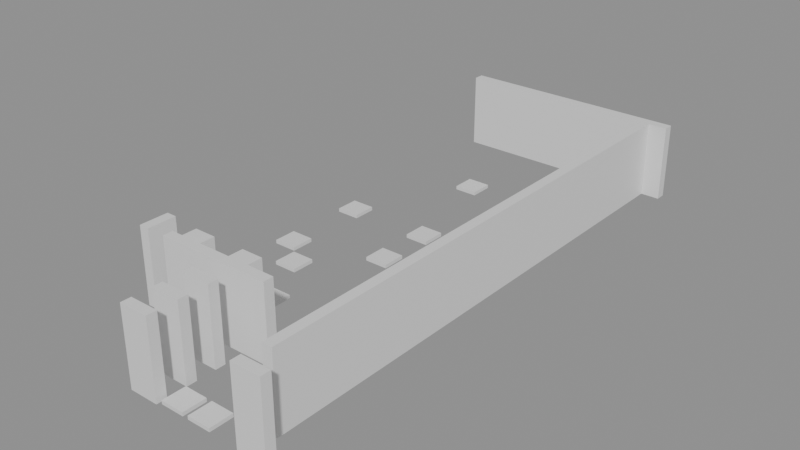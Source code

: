 # Source: building_lego.blend  (saved by Blender 5.0.119; exported with 4.5.12 LTS)
import bpy
from mathutils import Matrix  # noqa: F401  (used for matrix-valued properties, if any)

bpy.ops.wm.read_factory_settings(use_empty=True)
scene = bpy.context.scene
scene.name = 'Scene'

# ---- collections
col_01_paredes_externas = bpy.data.collections.new('01_Paredes_Externas'); scene.collection.children.link(col_01_paredes_externas)
col_02_paredes_internas = bpy.data.collections.new('02_Paredes_Internas'); scene.collection.children.link(col_02_paredes_internas)
col_04_moveis_decoracoes = bpy.data.collections.new('04_Moveis_Decoracoes'); scene.collection.children.link(col_04_moveis_decoracoes)

# ---- materials (node trees are filled in below, after node groups)
mat_mat_parede_externa = bpy.data.materials.new('Mat_Parede_Externa')
mat_mat_parede_interna = bpy.data.materials.new('Mat_Parede_Interna')
mat_mat_moveis = bpy.data.materials.new('Mat_Moveis')

# ---- material node trees
mat_mat_parede_externa.use_nodes = True; mat_mat_parede_externa.node_tree.nodes.clear()
_N = mat_mat_parede_externa.node_tree.nodes; _L = mat_mat_parede_externa.node_tree.links
n0 = _N.new('ShaderNodeBsdfPrincipled'); n0.name = 'BSDF - Pré-fundamentado'; n0.location = (-200, 100)
n1 = _N.new('ShaderNodeOutputMaterial'); n1.name = 'Saída de material'; n1.location = (200, 100)
_L.new(n0.outputs[0], n1.inputs[0])
n1.is_active_output = True
mat_mat_parede_interna.use_nodes = True; mat_mat_parede_interna.node_tree.nodes.clear()
_N = mat_mat_parede_interna.node_tree.nodes; _L = mat_mat_parede_interna.node_tree.links
n0 = _N.new('ShaderNodeBsdfPrincipled'); n0.name = 'BSDF - Pré-fundamentado'; n0.location = (-200, 100)
n1 = _N.new('ShaderNodeOutputMaterial'); n1.name = 'Saída de material'; n1.location = (200, 100)
_L.new(n0.outputs[0], n1.inputs[0])
n1.is_active_output = True
mat_mat_moveis.use_nodes = True; mat_mat_moveis.node_tree.nodes.clear()
_N = mat_mat_moveis.node_tree.nodes; _L = mat_mat_moveis.node_tree.links
n0 = _N.new('ShaderNodeBsdfPrincipled'); n0.name = 'BSDF - Pré-fundamentado'; n0.location = (-200, 100)
n1 = _N.new('ShaderNodeOutputMaterial'); n1.name = 'Saída de material'; n1.location = (200, 100)
_L.new(n0.outputs[0], n1.inputs[0])
n1.is_active_output = True

# ---- meshes
me_bloco_dungeon_wall_4467_3896_z0 = bpy.data.meshes.new('Bloco_dungeon_wall_4467_3896_z0')
me_bloco_dungeon_wall_4467_3896_z0.from_pydata([(-0.5, -0.175, -1.32), (0.5, -0.175, -1.32), (0.5, 0.175, -1.32), (-0.5, 0.175, -1.32), (-0.5, -0.175, 1.32), (0.5, -0.175, 1.32), (0.5, 0.175, 1.32), (-0.5, 0.175, 1.32)], [], [(0, 1, 2, 3), (4, 7, 6, 5), (0, 4, 5, 1), (2, 6, 7, 3), (0, 3, 7, 4), (1, 5, 6, 2)])
me_bloco_dungeon_wall_4467_3896_z0.materials.append(mat_mat_parede_externa)
me_bloco_dungeon_wall_4467_3896_z0.update()
me_bloco_dungeon_wall_4471_3896_z0 = bpy.data.meshes.new('Bloco_dungeon_wall_4471_3896_z0')
me_bloco_dungeon_wall_4471_3896_z0.from_pydata([(-0.5, -0.175, -1.32), (0.5, -0.175, -1.32), (0.5, 0.175, -1.32), (-0.5, 0.175, -1.32), (-0.5, -0.175, 1.32), (0.5, -0.175, 1.32), (0.5, 0.175, 1.32), (-0.5, 0.175, 1.32)], [], [(0, 1, 2, 3), (4, 7, 6, 5), (0, 4, 5, 1), (2, 6, 7, 3), (0, 3, 7, 4), (1, 5, 6, 2)])
me_bloco_dungeon_wall_4471_3896_z0.materials.append(mat_mat_parede_externa)
me_bloco_dungeon_wall_4471_3896_z0.update()
me_bloco_dungeon_wall_4464_3915_z0 = bpy.data.meshes.new('Bloco_dungeon_wall_4464_3915_z0')
me_bloco_dungeon_wall_4464_3915_z0.from_pydata([(-0.5, -0.175, -1.32), (0.5, -0.175, -1.32), (0.5, 0.175, -1.32), (-0.5, 0.175, -1.32), (-0.5, -0.175, 1.32), (0.5, -0.175, 1.32), (0.5, 0.175, 1.32), (-0.5, 0.175, 1.32)], [], [(0, 1, 2, 3), (4, 7, 6, 5), (0, 4, 5, 1), (2, 6, 7, 3), (0, 3, 7, 4), (1, 5, 6, 2)])
me_bloco_dungeon_wall_4464_3915_z0.materials.append(mat_mat_parede_externa)
me_bloco_dungeon_wall_4464_3915_z0.update()
me_bloco_dungeon_wall_4465_3915_z0 = bpy.data.meshes.new('Bloco_dungeon_wall_4465_3915_z0')
me_bloco_dungeon_wall_4465_3915_z0.from_pydata([(-0.5, -0.175, -1.32), (0.5, -0.175, -1.32), (0.5, 0.175, -1.32), (-0.5, 0.175, -1.32), (-0.5, -0.175, 1.32), (0.5, -0.175, 1.32), (0.5, 0.175, 1.32), (-0.5, 0.175, 1.32)], [], [(0, 1, 2, 3), (4, 7, 6, 5), (0, 4, 5, 1), (2, 6, 7, 3), (0, 3, 7, 4), (1, 5, 6, 2)])
me_bloco_dungeon_wall_4465_3915_z0.materials.append(mat_mat_parede_externa)
me_bloco_dungeon_wall_4465_3915_z0.update()
me_bloco_dungeon_wall_4466_3915_z0 = bpy.data.meshes.new('Bloco_dungeon_wall_4466_3915_z0')
me_bloco_dungeon_wall_4466_3915_z0.from_pydata([(-0.5, -0.175, -1.32), (0.5, -0.175, -1.32), (0.5, 0.175, -1.32), (-0.5, 0.175, -1.32), (-0.5, -0.175, 1.32), (0.5, -0.175, 1.32), (0.5, 0.175, 1.32), (-0.5, 0.175, 1.32)], [], [(0, 1, 2, 3), (4, 7, 6, 5), (0, 4, 5, 1), (2, 6, 7, 3), (0, 3, 7, 4), (1, 5, 6, 2)])
me_bloco_dungeon_wall_4466_3915_z0.materials.append(mat_mat_parede_externa)
me_bloco_dungeon_wall_4466_3915_z0.update()
me_bloco_dungeon_wall_4467_3915_z0 = bpy.data.meshes.new('Bloco_dungeon_wall_4467_3915_z0')
me_bloco_dungeon_wall_4467_3915_z0.from_pydata([(-0.5, -0.175, -1.32), (0.5, -0.175, -1.32), (0.5, 0.175, -1.32), (-0.5, 0.175, -1.32), (-0.5, -0.175, 1.32), (0.5, -0.175, 1.32), (0.5, 0.175, 1.32), (-0.5, 0.175, 1.32)], [], [(0, 1, 2, 3), (4, 7, 6, 5), (0, 4, 5, 1), (2, 6, 7, 3), (0, 3, 7, 4), (1, 5, 6, 2)])
me_bloco_dungeon_wall_4467_3915_z0.materials.append(mat_mat_parede_externa)
me_bloco_dungeon_wall_4467_3915_z0.update()
me_bloco_dungeon_wall_4468_3915_z0 = bpy.data.meshes.new('Bloco_dungeon_wall_4468_3915_z0')
me_bloco_dungeon_wall_4468_3915_z0.from_pydata([(-0.5, -0.175, -1.32), (0.5, -0.175, -1.32), (0.5, 0.175, -1.32), (-0.5, 0.175, -1.32), (-0.5, -0.175, 1.32), (0.5, -0.175, 1.32), (0.5, 0.175, 1.32), (-0.5, 0.175, 1.32)], [], [(0, 1, 2, 3), (4, 7, 6, 5), (0, 4, 5, 1), (2, 6, 7, 3), (0, 3, 7, 4), (1, 5, 6, 2)])
me_bloco_dungeon_wall_4468_3915_z0.materials.append(mat_mat_parede_externa)
me_bloco_dungeon_wall_4468_3915_z0.update()
me_bloco_dungeon_wall_4469_3915_z0 = bpy.data.meshes.new('Bloco_dungeon_wall_4469_3915_z0')
me_bloco_dungeon_wall_4469_3915_z0.from_pydata([(-0.5, -0.175, -1.32), (0.5, -0.175, -1.32), (0.5, 0.175, -1.32), (-0.5, 0.175, -1.32), (-0.5, -0.175, 1.32), (0.5, -0.175, 1.32), (0.5, 0.175, 1.32), (-0.5, 0.175, 1.32)], [], [(0, 1, 2, 3), (4, 7, 6, 5), (0, 4, 5, 1), (2, 6, 7, 3), (0, 3, 7, 4), (1, 5, 6, 2)])
me_bloco_dungeon_wall_4469_3915_z0.materials.append(mat_mat_parede_externa)
me_bloco_dungeon_wall_4469_3915_z0.update()
me_bloco_dungeon_wall_4470_3915_z0 = bpy.data.meshes.new('Bloco_dungeon_wall_4470_3915_z0')
me_bloco_dungeon_wall_4470_3915_z0.from_pydata([(-0.5, -0.175, -1.32), (0.5, -0.175, -1.32), (0.5, 0.175, -1.32), (-0.5, 0.175, -1.32), (-0.5, -0.175, 1.32), (0.5, -0.175, 1.32), (0.5, 0.175, 1.32), (-0.5, 0.175, 1.32)], [], [(0, 1, 2, 3), (4, 7, 6, 5), (0, 4, 5, 1), (2, 6, 7, 3), (0, 3, 7, 4), (1, 5, 6, 2)])
me_bloco_dungeon_wall_4470_3915_z0.materials.append(mat_mat_parede_externa)
me_bloco_dungeon_wall_4470_3915_z0.update()
me_bloco_dungeon_wall_4471_3915_z0 = bpy.data.meshes.new('Bloco_dungeon_wall_4471_3915_z0')
me_bloco_dungeon_wall_4471_3915_z0.from_pydata([(-0.5, -0.175, -1.32), (0.5, -0.175, -1.32), (0.5, 0.175, -1.32), (-0.5, 0.175, -1.32), (-0.5, -0.175, 1.32), (0.5, -0.175, 1.32), (0.5, 0.175, 1.32), (-0.5, 0.175, 1.32)], [], [(0, 1, 2, 3), (4, 7, 6, 5), (0, 4, 5, 1), (2, 6, 7, 3), (0, 3, 7, 4), (1, 5, 6, 2)])
me_bloco_dungeon_wall_4471_3915_z0.materials.append(mat_mat_parede_externa)
me_bloco_dungeon_wall_4471_3915_z0.update()
me_bloco_dungeon_wall_4464_3899_z0 = bpy.data.meshes.new('Bloco_dungeon_wall_4464_3899_z0')
me_bloco_dungeon_wall_4464_3899_z0.from_pydata([(-0.175, -0.5, -1.32), (0.175, -0.5, -1.32), (0.175, 0.5, -1.32), (-0.175, 0.5, -1.32), (-0.175, -0.5, 1.32), (0.175, -0.5, 1.32), (0.175, 0.5, 1.32), (-0.175, 0.5, 1.32)], [], [(0, 1, 2, 3), (4, 7, 6, 5), (0, 4, 5, 1), (2, 6, 7, 3), (0, 3, 7, 4), (1, 5, 6, 2)])
me_bloco_dungeon_wall_4464_3899_z0.materials.append(mat_mat_parede_externa)
me_bloco_dungeon_wall_4464_3899_z0.update()
me_bloco_dungeon_wall_4471_3897_z0 = bpy.data.meshes.new('Bloco_dungeon_wall_4471_3897_z0')
me_bloco_dungeon_wall_4471_3897_z0.from_pydata([(-0.175, -0.5, -1.32), (0.175, -0.5, -1.32), (0.175, 0.5, -1.32), (-0.175, 0.5, -1.32), (-0.175, -0.5, 1.32), (0.175, -0.5, 1.32), (0.175, 0.5, 1.32), (-0.175, 0.5, 1.32)], [], [(0, 1, 2, 3), (4, 7, 6, 5), (0, 4, 5, 1), (2, 6, 7, 3), (0, 3, 7, 4), (1, 5, 6, 2)])
me_bloco_dungeon_wall_4471_3897_z0.materials.append(mat_mat_parede_externa)
me_bloco_dungeon_wall_4471_3897_z0.update()
me_bloco_dungeon_wall_4471_3898_z0 = bpy.data.meshes.new('Bloco_dungeon_wall_4471_3898_z0')
me_bloco_dungeon_wall_4471_3898_z0.from_pydata([(-0.175, -0.5, -1.32), (0.175, -0.5, -1.32), (0.175, 0.5, -1.32), (-0.175, 0.5, -1.32), (-0.175, -0.5, 1.32), (0.175, -0.5, 1.32), (0.175, 0.5, 1.32), (-0.175, 0.5, 1.32)], [], [(0, 1, 2, 3), (4, 7, 6, 5), (0, 4, 5, 1), (2, 6, 7, 3), (0, 3, 7, 4), (1, 5, 6, 2)])
me_bloco_dungeon_wall_4471_3898_z0.materials.append(mat_mat_parede_externa)
me_bloco_dungeon_wall_4471_3898_z0.update()
me_bloco_dungeon_wall_4471_3899_z0 = bpy.data.meshes.new('Bloco_dungeon_wall_4471_3899_z0')
me_bloco_dungeon_wall_4471_3899_z0.from_pydata([(-0.175, -0.5, -1.32), (0.175, -0.5, -1.32), (0.175, 0.5, -1.32), (-0.175, 0.5, -1.32), (-0.175, -0.5, 1.32), (0.175, -0.5, 1.32), (0.175, 0.5, 1.32), (-0.175, 0.5, 1.32)], [], [(0, 1, 2, 3), (4, 7, 6, 5), (0, 4, 5, 1), (2, 6, 7, 3), (0, 3, 7, 4), (1, 5, 6, 2)])
me_bloco_dungeon_wall_4471_3899_z0.materials.append(mat_mat_parede_externa)
me_bloco_dungeon_wall_4471_3899_z0.update()
me_bloco_dungeon_wall_4471_3900_z0 = bpy.data.meshes.new('Bloco_dungeon_wall_4471_3900_z0')
me_bloco_dungeon_wall_4471_3900_z0.from_pydata([(-0.175, -0.5, -1.32), (0.175, -0.5, -1.32), (0.175, 0.5, -1.32), (-0.175, 0.5, -1.32), (-0.175, -0.5, 1.32), (0.175, -0.5, 1.32), (0.175, 0.5, 1.32), (-0.175, 0.5, 1.32)], [], [(0, 1, 2, 3), (4, 7, 6, 5), (0, 4, 5, 1), (2, 6, 7, 3), (0, 3, 7, 4), (1, 5, 6, 2)])
me_bloco_dungeon_wall_4471_3900_z0.materials.append(mat_mat_parede_externa)
me_bloco_dungeon_wall_4471_3900_z0.update()
me_bloco_dungeon_wall_4471_3901_z0 = bpy.data.meshes.new('Bloco_dungeon_wall_4471_3901_z0')
me_bloco_dungeon_wall_4471_3901_z0.from_pydata([(-0.175, -0.5, -1.32), (0.175, -0.5, -1.32), (0.175, 0.5, -1.32), (-0.175, 0.5, -1.32), (-0.175, -0.5, 1.32), (0.175, -0.5, 1.32), (0.175, 0.5, 1.32), (-0.175, 0.5, 1.32)], [], [(0, 1, 2, 3), (4, 7, 6, 5), (0, 4, 5, 1), (2, 6, 7, 3), (0, 3, 7, 4), (1, 5, 6, 2)])
me_bloco_dungeon_wall_4471_3901_z0.materials.append(mat_mat_parede_externa)
me_bloco_dungeon_wall_4471_3901_z0.update()
me_bloco_dungeon_wall_4471_3902_z0 = bpy.data.meshes.new('Bloco_dungeon_wall_4471_3902_z0')
me_bloco_dungeon_wall_4471_3902_z0.from_pydata([(-0.175, -0.5, -1.32), (0.175, -0.5, -1.32), (0.175, 0.5, -1.32), (-0.175, 0.5, -1.32), (-0.175, -0.5, 1.32), (0.175, -0.5, 1.32), (0.175, 0.5, 1.32), (-0.175, 0.5, 1.32)], [], [(0, 1, 2, 3), (4, 7, 6, 5), (0, 4, 5, 1), (2, 6, 7, 3), (0, 3, 7, 4), (1, 5, 6, 2)])
me_bloco_dungeon_wall_4471_3902_z0.materials.append(mat_mat_parede_externa)
me_bloco_dungeon_wall_4471_3902_z0.update()
me_bloco_dungeon_wall_4471_3903_z0 = bpy.data.meshes.new('Bloco_dungeon_wall_4471_3903_z0')
me_bloco_dungeon_wall_4471_3903_z0.from_pydata([(-0.175, -0.5, -1.32), (0.175, -0.5, -1.32), (0.175, 0.5, -1.32), (-0.175, 0.5, -1.32), (-0.175, -0.5, 1.32), (0.175, -0.5, 1.32), (0.175, 0.5, 1.32), (-0.175, 0.5, 1.32)], [], [(0, 1, 2, 3), (4, 7, 6, 5), (0, 4, 5, 1), (2, 6, 7, 3), (0, 3, 7, 4), (1, 5, 6, 2)])
me_bloco_dungeon_wall_4471_3903_z0.materials.append(mat_mat_parede_externa)
me_bloco_dungeon_wall_4471_3903_z0.update()
me_bloco_dungeon_wall_4471_3904_z0 = bpy.data.meshes.new('Bloco_dungeon_wall_4471_3904_z0')
me_bloco_dungeon_wall_4471_3904_z0.from_pydata([(-0.175, -0.5, -1.32), (0.175, -0.5, -1.32), (0.175, 0.5, -1.32), (-0.175, 0.5, -1.32), (-0.175, -0.5, 1.32), (0.175, -0.5, 1.32), (0.175, 0.5, 1.32), (-0.175, 0.5, 1.32)], [], [(0, 1, 2, 3), (4, 7, 6, 5), (0, 4, 5, 1), (2, 6, 7, 3), (0, 3, 7, 4), (1, 5, 6, 2)])
me_bloco_dungeon_wall_4471_3904_z0.materials.append(mat_mat_parede_externa)
me_bloco_dungeon_wall_4471_3904_z0.update()
me_bloco_dungeon_wall_4471_3905_z0 = bpy.data.meshes.new('Bloco_dungeon_wall_4471_3905_z0')
me_bloco_dungeon_wall_4471_3905_z0.from_pydata([(-0.175, -0.5, -1.32), (0.175, -0.5, -1.32), (0.175, 0.5, -1.32), (-0.175, 0.5, -1.32), (-0.175, -0.5, 1.32), (0.175, -0.5, 1.32), (0.175, 0.5, 1.32), (-0.175, 0.5, 1.32)], [], [(0, 1, 2, 3), (4, 7, 6, 5), (0, 4, 5, 1), (2, 6, 7, 3), (0, 3, 7, 4), (1, 5, 6, 2)])
me_bloco_dungeon_wall_4471_3905_z0.materials.append(mat_mat_parede_externa)
me_bloco_dungeon_wall_4471_3905_z0.update()
me_bloco_dungeon_wall_4471_3906_z0 = bpy.data.meshes.new('Bloco_dungeon_wall_4471_3906_z0')
me_bloco_dungeon_wall_4471_3906_z0.from_pydata([(-0.175, -0.5, -1.32), (0.175, -0.5, -1.32), (0.175, 0.5, -1.32), (-0.175, 0.5, -1.32), (-0.175, -0.5, 1.32), (0.175, -0.5, 1.32), (0.175, 0.5, 1.32), (-0.175, 0.5, 1.32)], [], [(0, 1, 2, 3), (4, 7, 6, 5), (0, 4, 5, 1), (2, 6, 7, 3), (0, 3, 7, 4), (1, 5, 6, 2)])
me_bloco_dungeon_wall_4471_3906_z0.materials.append(mat_mat_parede_externa)
me_bloco_dungeon_wall_4471_3906_z0.update()
me_bloco_dungeon_wall_4471_3907_z0 = bpy.data.meshes.new('Bloco_dungeon_wall_4471_3907_z0')
me_bloco_dungeon_wall_4471_3907_z0.from_pydata([(-0.175, -0.5, -1.32), (0.175, -0.5, -1.32), (0.175, 0.5, -1.32), (-0.175, 0.5, -1.32), (-0.175, -0.5, 1.32), (0.175, -0.5, 1.32), (0.175, 0.5, 1.32), (-0.175, 0.5, 1.32)], [], [(0, 1, 2, 3), (4, 7, 6, 5), (0, 4, 5, 1), (2, 6, 7, 3), (0, 3, 7, 4), (1, 5, 6, 2)])
me_bloco_dungeon_wall_4471_3907_z0.materials.append(mat_mat_parede_externa)
me_bloco_dungeon_wall_4471_3907_z0.update()
me_bloco_dungeon_wall_4471_3908_z0 = bpy.data.meshes.new('Bloco_dungeon_wall_4471_3908_z0')
me_bloco_dungeon_wall_4471_3908_z0.from_pydata([(-0.175, -0.5, -1.32), (0.175, -0.5, -1.32), (0.175, 0.5, -1.32), (-0.175, 0.5, -1.32), (-0.175, -0.5, 1.32), (0.175, -0.5, 1.32), (0.175, 0.5, 1.32), (-0.175, 0.5, 1.32)], [], [(0, 1, 2, 3), (4, 7, 6, 5), (0, 4, 5, 1), (2, 6, 7, 3), (0, 3, 7, 4), (1, 5, 6, 2)])
me_bloco_dungeon_wall_4471_3908_z0.materials.append(mat_mat_parede_externa)
me_bloco_dungeon_wall_4471_3908_z0.update()
me_bloco_dungeon_wall_4471_3909_z0 = bpy.data.meshes.new('Bloco_dungeon_wall_4471_3909_z0')
me_bloco_dungeon_wall_4471_3909_z0.from_pydata([(-0.175, -0.5, -1.32), (0.175, -0.5, -1.32), (0.175, 0.5, -1.32), (-0.175, 0.5, -1.32), (-0.175, -0.5, 1.32), (0.175, -0.5, 1.32), (0.175, 0.5, 1.32), (-0.175, 0.5, 1.32)], [], [(0, 1, 2, 3), (4, 7, 6, 5), (0, 4, 5, 1), (2, 6, 7, 3), (0, 3, 7, 4), (1, 5, 6, 2)])
me_bloco_dungeon_wall_4471_3909_z0.materials.append(mat_mat_parede_externa)
me_bloco_dungeon_wall_4471_3909_z0.update()
me_bloco_dungeon_wall_4471_3910_z0 = bpy.data.meshes.new('Bloco_dungeon_wall_4471_3910_z0')
me_bloco_dungeon_wall_4471_3910_z0.from_pydata([(-0.175, -0.5, -1.32), (0.175, -0.5, -1.32), (0.175, 0.5, -1.32), (-0.175, 0.5, -1.32), (-0.175, -0.5, 1.32), (0.175, -0.5, 1.32), (0.175, 0.5, 1.32), (-0.175, 0.5, 1.32)], [], [(0, 1, 2, 3), (4, 7, 6, 5), (0, 4, 5, 1), (2, 6, 7, 3), (0, 3, 7, 4), (1, 5, 6, 2)])
me_bloco_dungeon_wall_4471_3910_z0.materials.append(mat_mat_parede_externa)
me_bloco_dungeon_wall_4471_3910_z0.update()
me_bloco_dungeon_wall_4471_3911_z0 = bpy.data.meshes.new('Bloco_dungeon_wall_4471_3911_z0')
me_bloco_dungeon_wall_4471_3911_z0.from_pydata([(-0.175, -0.5, -1.32), (0.175, -0.5, -1.32), (0.175, 0.5, -1.32), (-0.175, 0.5, -1.32), (-0.175, -0.5, 1.32), (0.175, -0.5, 1.32), (0.175, 0.5, 1.32), (-0.175, 0.5, 1.32)], [], [(0, 1, 2, 3), (4, 7, 6, 5), (0, 4, 5, 1), (2, 6, 7, 3), (0, 3, 7, 4), (1, 5, 6, 2)])
me_bloco_dungeon_wall_4471_3911_z0.materials.append(mat_mat_parede_externa)
me_bloco_dungeon_wall_4471_3911_z0.update()
me_bloco_dungeon_wall_4471_3912_z0 = bpy.data.meshes.new('Bloco_dungeon_wall_4471_3912_z0')
me_bloco_dungeon_wall_4471_3912_z0.from_pydata([(-0.175, -0.5, -1.32), (0.175, -0.5, -1.32), (0.175, 0.5, -1.32), (-0.175, 0.5, -1.32), (-0.175, -0.5, 1.32), (0.175, -0.5, 1.32), (0.175, 0.5, 1.32), (-0.175, 0.5, 1.32)], [], [(0, 1, 2, 3), (4, 7, 6, 5), (0, 4, 5, 1), (2, 6, 7, 3), (0, 3, 7, 4), (1, 5, 6, 2)])
me_bloco_dungeon_wall_4471_3912_z0.materials.append(mat_mat_parede_externa)
me_bloco_dungeon_wall_4471_3912_z0.update()
me_bloco_dungeon_wall_4471_3913_z0 = bpy.data.meshes.new('Bloco_dungeon_wall_4471_3913_z0')
me_bloco_dungeon_wall_4471_3913_z0.from_pydata([(-0.175, -0.5, -1.32), (0.175, -0.5, -1.32), (0.175, 0.5, -1.32), (-0.175, 0.5, -1.32), (-0.175, -0.5, 1.32), (0.175, -0.5, 1.32), (0.175, 0.5, 1.32), (-0.175, 0.5, 1.32)], [], [(0, 1, 2, 3), (4, 7, 6, 5), (0, 4, 5, 1), (2, 6, 7, 3), (0, 3, 7, 4), (1, 5, 6, 2)])
me_bloco_dungeon_wall_4471_3913_z0.materials.append(mat_mat_parede_externa)
me_bloco_dungeon_wall_4471_3913_z0.update()
me_bloco_dungeon_wall_4471_3914_z0 = bpy.data.meshes.new('Bloco_dungeon_wall_4471_3914_z0')
me_bloco_dungeon_wall_4471_3914_z0.from_pydata([(-0.175, -0.5, -1.32), (0.175, -0.5, -1.32), (0.175, 0.5, -1.32), (-0.175, 0.5, -1.32), (-0.175, -0.5, 1.32), (0.175, -0.5, 1.32), (0.175, 0.5, 1.32), (-0.175, 0.5, 1.32)], [], [(0, 1, 2, 3), (4, 7, 6, 5), (0, 4, 5, 1), (2, 6, 7, 3), (0, 3, 7, 4), (1, 5, 6, 2)])
me_bloco_dungeon_wall_4471_3914_z0.materials.append(mat_mat_parede_externa)
me_bloco_dungeon_wall_4471_3914_z0.update()
me_bloco_dungeon_wall_4467_3897_z0 = bpy.data.meshes.new('Bloco_dungeon_wall_4467_3897_z0')
me_bloco_dungeon_wall_4467_3897_z0.from_pydata([(-0.5, -0.175, -1.32), (0.5, -0.175, -1.32), (0.5, 0.175, -1.32), (-0.5, 0.175, -1.32), (-0.5, -0.175, 1.32), (0.5, -0.175, 1.32), (0.5, 0.175, 1.32), (-0.5, 0.175, 1.32)], [], [(0, 1, 2, 3), (4, 7, 6, 5), (0, 4, 5, 1), (2, 6, 7, 3), (0, 3, 7, 4), (1, 5, 6, 2)])
me_bloco_dungeon_wall_4467_3897_z0.materials.append(mat_mat_parede_interna)
me_bloco_dungeon_wall_4467_3897_z0.update()
me_bloco_dungeon_wall_4467_3898_z0 = bpy.data.meshes.new('Bloco_dungeon_wall_4467_3898_z0')
me_bloco_dungeon_wall_4467_3898_z0.from_pydata([(-0.5, -0.175, -1.32), (0.5, -0.175, -1.32), (0.5, 0.175, -1.32), (-0.5, 0.175, -1.32), (-0.5, -0.175, 1.32), (0.5, -0.175, 1.32), (0.5, 0.175, 1.32), (-0.5, 0.175, 1.32)], [], [(0, 1, 2, 3), (4, 7, 6, 5), (0, 4, 5, 1), (2, 6, 7, 3), (0, 3, 7, 4), (1, 5, 6, 2)])
me_bloco_dungeon_wall_4467_3898_z0.materials.append(mat_mat_parede_interna)
me_bloco_dungeon_wall_4467_3898_z0.update()
me_bloco_dungeon_wall_4465_3899_z0 = bpy.data.meshes.new('Bloco_dungeon_wall_4465_3899_z0')
me_bloco_dungeon_wall_4465_3899_z0.from_pydata([(-0.5, -0.175, -1.32), (0.5, -0.175, -1.32), (0.5, 0.175, -1.32), (-0.5, 0.175, -1.32), (-0.5, -0.175, 1.32), (0.5, -0.175, 1.32), (0.5, 0.175, 1.32), (-0.5, 0.175, 1.32)], [], [(0, 1, 2, 3), (4, 7, 6, 5), (0, 4, 5, 1), (2, 6, 7, 3), (0, 3, 7, 4), (1, 5, 6, 2)])
me_bloco_dungeon_wall_4465_3899_z0.materials.append(mat_mat_parede_interna)
me_bloco_dungeon_wall_4465_3899_z0.update()
me_bloco_dungeon_wall_4466_3899_z0 = bpy.data.meshes.new('Bloco_dungeon_wall_4466_3899_z0')
me_bloco_dungeon_wall_4466_3899_z0.from_pydata([(-0.5, -0.175, -1.32), (0.5, -0.175, -1.32), (0.5, 0.175, -1.32), (-0.5, 0.175, -1.32), (-0.5, -0.175, 1.32), (0.5, -0.175, 1.32), (0.5, 0.175, 1.32), (-0.5, 0.175, 1.32)], [], [(0, 1, 2, 3), (4, 7, 6, 5), (0, 4, 5, 1), (2, 6, 7, 3), (0, 3, 7, 4), (1, 5, 6, 2)])
me_bloco_dungeon_wall_4466_3899_z0.materials.append(mat_mat_parede_interna)
me_bloco_dungeon_wall_4466_3899_z0.update()
me_bloco_dungeon_wall_4467_3899_z0 = bpy.data.meshes.new('Bloco_dungeon_wall_4467_3899_z0')
me_bloco_dungeon_wall_4467_3899_z0.from_pydata([(-0.5, -0.175, -1.32), (0.5, -0.175, -1.32), (0.5, 0.175, -1.32), (-0.5, 0.175, -1.32), (-0.5, -0.175, 1.32), (0.5, -0.175, 1.32), (0.5, 0.175, 1.32), (-0.5, 0.175, 1.32)], [], [(0, 1, 2, 3), (4, 7, 6, 5), (0, 4, 5, 1), (2, 6, 7, 3), (0, 3, 7, 4), (1, 5, 6, 2)])
me_bloco_dungeon_wall_4467_3899_z0.materials.append(mat_mat_parede_interna)
me_bloco_dungeon_wall_4467_3899_z0.update()
me_bloco_dungeon_wall_4468_3899_z0 = bpy.data.meshes.new('Bloco_dungeon_wall_4468_3899_z0')
me_bloco_dungeon_wall_4468_3899_z0.from_pydata([(-0.5, -0.175, -1.32), (0.5, -0.175, -1.32), (0.5, 0.175, -1.32), (-0.5, 0.175, -1.32), (-0.5, -0.175, 1.32), (0.5, -0.175, 1.32), (0.5, 0.175, 1.32), (-0.5, 0.175, 1.32)], [], [(0, 1, 2, 3), (4, 7, 6, 5), (0, 4, 5, 1), (2, 6, 7, 3), (0, 3, 7, 4), (1, 5, 6, 2)])
me_bloco_dungeon_wall_4468_3899_z0.materials.append(mat_mat_parede_interna)
me_bloco_dungeon_wall_4468_3899_z0.update()
me_movel_portrait_4468_3896_z0 = bpy.data.meshes.new('Movel_portrait_4468_3896_z0')
me_movel_portrait_4468_3896_z0.from_pydata([(-0.4, -0.4, -0.06), (0.4, -0.4, -0.06), (0.4, 0.4, -0.06), (-0.4, 0.4, -0.06), (-0.4, -0.4, 0.06), (0.4, -0.4, 0.06), (0.4, 0.4, 0.06), (-0.4, 0.4, 0.06)], [], [(0, 1, 2, 3), (4, 7, 6, 5), (0, 4, 5, 1), (2, 6, 7, 3), (0, 3, 7, 4), (1, 5, 6, 2)])
me_movel_portrait_4468_3896_z0.materials.append(mat_mat_moveis)
me_movel_portrait_4468_3896_z0.update()
me_movel_bones_4469_3896_z0 = bpy.data.meshes.new('Movel_bones_4469_3896_z0')
me_movel_bones_4469_3896_z0.from_pydata([(-0.4, -0.4, -0.06), (0.4, -0.4, -0.06), (0.4, 0.4, -0.06), (-0.4, 0.4, -0.06), (-0.4, -0.4, 0.06), (0.4, -0.4, 0.06), (0.4, 0.4, 0.06), (-0.4, 0.4, 0.06)], [], [(0, 1, 2, 3), (4, 7, 6, 5), (0, 4, 5, 1), (2, 6, 7, 3), (0, 3, 7, 4), (1, 5, 6, 2)])
me_movel_bones_4469_3896_z0.materials.append(mat_mat_moveis)
me_movel_bones_4469_3896_z0.update()
me_movel_statue_4464_3900_z0 = bpy.data.meshes.new('Movel_statue_4464_3900_z0')
me_movel_statue_4464_3900_z0.from_pydata([(-0.4, -0.4, -0.9), (0.4, -0.4, -0.9), (0.4, 0.4, -0.9), (-0.4, 0.4, -0.9), (-0.4, -0.4, 0.9), (0.4, -0.4, 0.9), (0.4, 0.4, 0.9), (-0.4, 0.4, 0.9)], [], [(0, 1, 2, 3), (4, 7, 6, 5), (0, 4, 5, 1), (2, 6, 7, 3), (0, 3, 7, 4), (1, 5, 6, 2)])
me_movel_statue_4464_3900_z0.materials.append(mat_mat_moveis)
me_movel_statue_4464_3900_z0.update()
me_movel_spiderweb_4465_3900_z0 = bpy.data.meshes.new('Movel_spiderweb_4465_3900_z0')
me_movel_spiderweb_4465_3900_z0.from_pydata([(-0.4, -0.4, -0.06), (0.4, -0.4, -0.06), (0.4, 0.4, -0.06), (-0.4, 0.4, -0.06), (-0.4, -0.4, 0.06), (0.4, -0.4, 0.06), (0.4, 0.4, 0.06), (-0.4, 0.4, 0.06)], [], [(0, 1, 2, 3), (4, 7, 6, 5), (0, 4, 5, 1), (2, 6, 7, 3), (0, 3, 7, 4), (1, 5, 6, 2)])
me_movel_spiderweb_4465_3900_z0.materials.append(mat_mat_moveis)
me_movel_spiderweb_4465_3900_z0.update()
me_movel_candelabra_4466_3900_z0 = bpy.data.meshes.new('Movel_candelabra_4466_3900_z0')
me_movel_candelabra_4466_3900_z0.from_pydata([(-0.4, -0.4, -0.9), (0.4, -0.4, -0.9), (0.4, 0.4, -0.9), (-0.4, 0.4, -0.9), (-0.4, -0.4, 0.9), (0.4, -0.4, 0.9), (0.4, 0.4, 0.9), (-0.4, 0.4, 0.9)], [], [(0, 1, 2, 3), (4, 7, 6, 5), (0, 4, 5, 1), (2, 6, 7, 3), (0, 3, 7, 4), (1, 5, 6, 2)])
me_movel_candelabra_4466_3900_z0.materials.append(mat_mat_moveis)
me_movel_candelabra_4466_3900_z0.update()
me_movel_bone_shards_4466_3901_z0 = bpy.data.meshes.new('Movel_bone_shards_4466_3901_z0')
me_movel_bone_shards_4466_3901_z0.from_pydata([(-0.4, -0.4, -0.06), (0.4, -0.4, -0.06), (0.4, 0.4, -0.06), (-0.4, 0.4, -0.06), (-0.4, -0.4, 0.06), (0.4, -0.4, 0.06), (0.4, 0.4, 0.06), (-0.4, 0.4, 0.06)], [], [(0, 1, 2, 3), (4, 7, 6, 5), (0, 4, 5, 1), (2, 6, 7, 3), (0, 3, 7, 4), (1, 5, 6, 2)])
me_movel_bone_shards_4466_3901_z0.materials.append(mat_mat_moveis)
me_movel_bone_shards_4466_3901_z0.update()
me_movel_bones_4465_3903_z0 = bpy.data.meshes.new('Movel_bones_4465_3903_z0')
me_movel_bones_4465_3903_z0.from_pydata([(-0.4, -0.4, -0.06), (0.4, -0.4, -0.06), (0.4, 0.4, -0.06), (-0.4, 0.4, -0.06), (-0.4, -0.4, 0.06), (0.4, -0.4, 0.06), (0.4, 0.4, 0.06), (-0.4, 0.4, 0.06)], [], [(0, 1, 2, 3), (4, 7, 6, 5), (0, 4, 5, 1), (2, 6, 7, 3), (0, 3, 7, 4), (1, 5, 6, 2)])
me_movel_bones_4465_3903_z0.materials.append(mat_mat_moveis)
me_movel_bones_4465_3903_z0.update()
me_movel_debris_4464_3904_z0 = bpy.data.meshes.new('Movel_debris_4464_3904_z0')
me_movel_debris_4464_3904_z0.from_pydata([(-0.4, -0.4, -0.06), (0.4, -0.4, -0.06), (0.4, 0.4, -0.06), (-0.4, 0.4, -0.06), (-0.4, -0.4, 0.06), (0.4, -0.4, 0.06), (0.4, 0.4, 0.06), (-0.4, 0.4, 0.06)], [], [(0, 1, 2, 3), (4, 7, 6, 5), (0, 4, 5, 1), (2, 6, 7, 3), (0, 3, 7, 4), (1, 5, 6, 2)])
me_movel_debris_4464_3904_z0.materials.append(mat_mat_moveis)
me_movel_debris_4464_3904_z0.update()
me_movel_skull_4467_3905_z0 = bpy.data.meshes.new('Movel_skull_4467_3905_z0')
me_movel_skull_4467_3905_z0.from_pydata([(-0.4, -0.4, -0.06), (0.4, -0.4, -0.06), (0.4, 0.4, -0.06), (-0.4, 0.4, -0.06), (-0.4, -0.4, 0.06), (0.4, -0.4, 0.06), (0.4, 0.4, 0.06), (-0.4, 0.4, 0.06)], [], [(0, 1, 2, 3), (4, 7, 6, 5), (0, 4, 5, 1), (2, 6, 7, 3), (0, 3, 7, 4), (1, 5, 6, 2)])
me_movel_skull_4467_3905_z0.materials.append(mat_mat_moveis)
me_movel_skull_4467_3905_z0.update()
me_movel_bones_4464_3907_z0 = bpy.data.meshes.new('Movel_bones_4464_3907_z0')
me_movel_bones_4464_3907_z0.from_pydata([(-0.4, -0.4, -0.06), (0.4, -0.4, -0.06), (0.4, 0.4, -0.06), (-0.4, 0.4, -0.06), (-0.4, -0.4, 0.06), (0.4, -0.4, 0.06), (0.4, 0.4, 0.06), (-0.4, 0.4, 0.06)], [], [(0, 1, 2, 3), (4, 7, 6, 5), (0, 4, 5, 1), (2, 6, 7, 3), (0, 3, 7, 4), (1, 5, 6, 2)])
me_movel_bones_4464_3907_z0.materials.append(mat_mat_moveis)
me_movel_bones_4464_3907_z0.update()
me_movel_spine_4467_3907_z0 = bpy.data.meshes.new('Movel_spine_4467_3907_z0')
me_movel_spine_4467_3907_z0.from_pydata([(-0.4, -0.4, -0.06), (0.4, -0.4, -0.06), (0.4, 0.4, -0.06), (-0.4, 0.4, -0.06), (-0.4, -0.4, 0.06), (0.4, -0.4, 0.06), (0.4, 0.4, 0.06), (-0.4, 0.4, 0.06)], [], [(0, 1, 2, 3), (4, 7, 6, 5), (0, 4, 5, 1), (2, 6, 7, 3), (0, 3, 7, 4), (1, 5, 6, 2)])
me_movel_spine_4467_3907_z0.materials.append(mat_mat_moveis)
me_movel_spine_4467_3907_z0.update()
me_movel_bones_4466_3911_z0 = bpy.data.meshes.new('Movel_bones_4466_3911_z0')
me_movel_bones_4466_3911_z0.from_pydata([(-0.4, -0.4, -0.06), (0.4, -0.4, -0.06), (0.4, 0.4, -0.06), (-0.4, 0.4, -0.06), (-0.4, -0.4, 0.06), (0.4, -0.4, 0.06), (0.4, 0.4, 0.06), (-0.4, 0.4, 0.06)], [], [(0, 1, 2, 3), (4, 7, 6, 5), (0, 4, 5, 1), (2, 6, 7, 3), (0, 3, 7, 4), (1, 5, 6, 2)])
me_movel_bones_4466_3911_z0.materials.append(mat_mat_moveis)
me_movel_bones_4466_3911_z0.update()

# ---- objects
ob_parede_externa_norte_y3896_x4467_4467 = bpy.data.objects.new('Parede_Externa_Norte_Y3896_X4467_4467', None)
ob_bloco_dungeon_wall_4467_3896_z0 = bpy.data.objects.new('Bloco_dungeon_wall_4467_3896_z0', me_bloco_dungeon_wall_4467_3896_z0)
ob_parede_externa_norte_y3896_x4471_4471 = bpy.data.objects.new('Parede_Externa_Norte_Y3896_X4471_4471', None)
ob_bloco_dungeon_wall_4471_3896_z0 = bpy.data.objects.new('Bloco_dungeon_wall_4471_3896_z0', me_bloco_dungeon_wall_4471_3896_z0)
ob_parede_externa_sul_y3915_x4464_4471 = bpy.data.objects.new('Parede_Externa_Sul_Y3915_X4464_4471', None)
ob_bloco_dungeon_wall_4464_3915_z0 = bpy.data.objects.new('Bloco_dungeon_wall_4464_3915_z0', me_bloco_dungeon_wall_4464_3915_z0)
ob_bloco_dungeon_wall_4465_3915_z0 = bpy.data.objects.new('Bloco_dungeon_wall_4465_3915_z0', me_bloco_dungeon_wall_4465_3915_z0)
ob_bloco_dungeon_wall_4466_3915_z0 = bpy.data.objects.new('Bloco_dungeon_wall_4466_3915_z0', me_bloco_dungeon_wall_4466_3915_z0)
ob_bloco_dungeon_wall_4467_3915_z0 = bpy.data.objects.new('Bloco_dungeon_wall_4467_3915_z0', me_bloco_dungeon_wall_4467_3915_z0)
ob_bloco_dungeon_wall_4468_3915_z0 = bpy.data.objects.new('Bloco_dungeon_wall_4468_3915_z0', me_bloco_dungeon_wall_4468_3915_z0)
ob_bloco_dungeon_wall_4469_3915_z0 = bpy.data.objects.new('Bloco_dungeon_wall_4469_3915_z0', me_bloco_dungeon_wall_4469_3915_z0)
ob_bloco_dungeon_wall_4470_3915_z0 = bpy.data.objects.new('Bloco_dungeon_wall_4470_3915_z0', me_bloco_dungeon_wall_4470_3915_z0)
ob_bloco_dungeon_wall_4471_3915_z0 = bpy.data.objects.new('Bloco_dungeon_wall_4471_3915_z0', me_bloco_dungeon_wall_4471_3915_z0)
ob_parede_externa_oeste_x4464_y3899_3899 = bpy.data.objects.new('Parede_Externa_Oeste_X4464_Y3899_3899', None)
ob_bloco_dungeon_wall_4464_3899_z0 = bpy.data.objects.new('Bloco_dungeon_wall_4464_3899_z0', me_bloco_dungeon_wall_4464_3899_z0)
ob_parede_externa_leste_x4471_y3897_3914 = bpy.data.objects.new('Parede_Externa_Leste_X4471_Y3897_3914', None)
ob_bloco_dungeon_wall_4471_3897_z0 = bpy.data.objects.new('Bloco_dungeon_wall_4471_3897_z0', me_bloco_dungeon_wall_4471_3897_z0)
ob_bloco_dungeon_wall_4471_3898_z0 = bpy.data.objects.new('Bloco_dungeon_wall_4471_3898_z0', me_bloco_dungeon_wall_4471_3898_z0)
ob_bloco_dungeon_wall_4471_3899_z0 = bpy.data.objects.new('Bloco_dungeon_wall_4471_3899_z0', me_bloco_dungeon_wall_4471_3899_z0)
ob_bloco_dungeon_wall_4471_3900_z0 = bpy.data.objects.new('Bloco_dungeon_wall_4471_3900_z0', me_bloco_dungeon_wall_4471_3900_z0)
ob_bloco_dungeon_wall_4471_3901_z0 = bpy.data.objects.new('Bloco_dungeon_wall_4471_3901_z0', me_bloco_dungeon_wall_4471_3901_z0)
ob_bloco_dungeon_wall_4471_3902_z0 = bpy.data.objects.new('Bloco_dungeon_wall_4471_3902_z0', me_bloco_dungeon_wall_4471_3902_z0)
ob_bloco_dungeon_wall_4471_3903_z0 = bpy.data.objects.new('Bloco_dungeon_wall_4471_3903_z0', me_bloco_dungeon_wall_4471_3903_z0)
ob_bloco_dungeon_wall_4471_3904_z0 = bpy.data.objects.new('Bloco_dungeon_wall_4471_3904_z0', me_bloco_dungeon_wall_4471_3904_z0)
ob_bloco_dungeon_wall_4471_3905_z0 = bpy.data.objects.new('Bloco_dungeon_wall_4471_3905_z0', me_bloco_dungeon_wall_4471_3905_z0)
ob_bloco_dungeon_wall_4471_3906_z0 = bpy.data.objects.new('Bloco_dungeon_wall_4471_3906_z0', me_bloco_dungeon_wall_4471_3906_z0)
ob_bloco_dungeon_wall_4471_3907_z0 = bpy.data.objects.new('Bloco_dungeon_wall_4471_3907_z0', me_bloco_dungeon_wall_4471_3907_z0)
ob_bloco_dungeon_wall_4471_3908_z0 = bpy.data.objects.new('Bloco_dungeon_wall_4471_3908_z0', me_bloco_dungeon_wall_4471_3908_z0)
ob_bloco_dungeon_wall_4471_3909_z0 = bpy.data.objects.new('Bloco_dungeon_wall_4471_3909_z0', me_bloco_dungeon_wall_4471_3909_z0)
ob_bloco_dungeon_wall_4471_3910_z0 = bpy.data.objects.new('Bloco_dungeon_wall_4471_3910_z0', me_bloco_dungeon_wall_4471_3910_z0)
ob_bloco_dungeon_wall_4471_3911_z0 = bpy.data.objects.new('Bloco_dungeon_wall_4471_3911_z0', me_bloco_dungeon_wall_4471_3911_z0)
ob_bloco_dungeon_wall_4471_3912_z0 = bpy.data.objects.new('Bloco_dungeon_wall_4471_3912_z0', me_bloco_dungeon_wall_4471_3912_z0)
ob_bloco_dungeon_wall_4471_3913_z0 = bpy.data.objects.new('Bloco_dungeon_wall_4471_3913_z0', me_bloco_dungeon_wall_4471_3913_z0)
ob_bloco_dungeon_wall_4471_3914_z0 = bpy.data.objects.new('Bloco_dungeon_wall_4471_3914_z0', me_bloco_dungeon_wall_4471_3914_z0)
ob_parede_interna_ew_03_y3897_x4467_4467 = bpy.data.objects.new('Parede_Interna_EW_03_Y3897_X4467_4467', None)
ob_bloco_dungeon_wall_4467_3897_z0 = bpy.data.objects.new('Bloco_dungeon_wall_4467_3897_z0', me_bloco_dungeon_wall_4467_3897_z0)
ob_parede_interna_ew_04_y3898_x4467_4467 = bpy.data.objects.new('Parede_Interna_EW_04_Y3898_X4467_4467', None)
ob_bloco_dungeon_wall_4467_3898_z0 = bpy.data.objects.new('Bloco_dungeon_wall_4467_3898_z0', me_bloco_dungeon_wall_4467_3898_z0)
ob_parede_interna_ew_05_y3899_x4465_4468 = bpy.data.objects.new('Parede_Interna_EW_05_Y3899_X4465_4468', None)
ob_bloco_dungeon_wall_4465_3899_z0 = bpy.data.objects.new('Bloco_dungeon_wall_4465_3899_z0', me_bloco_dungeon_wall_4465_3899_z0)
ob_bloco_dungeon_wall_4466_3899_z0 = bpy.data.objects.new('Bloco_dungeon_wall_4466_3899_z0', me_bloco_dungeon_wall_4466_3899_z0)
ob_bloco_dungeon_wall_4467_3899_z0 = bpy.data.objects.new('Bloco_dungeon_wall_4467_3899_z0', me_bloco_dungeon_wall_4467_3899_z0)
ob_bloco_dungeon_wall_4468_3899_z0 = bpy.data.objects.new('Bloco_dungeon_wall_4468_3899_z0', me_bloco_dungeon_wall_4468_3899_z0)
ob_moveis_decoracoes = bpy.data.objects.new('Moveis_Decoracoes', None)
ob_movel_portrait_4468_3896_z0 = bpy.data.objects.new('Movel_portrait_4468_3896_z0', me_movel_portrait_4468_3896_z0)
ob_movel_bones_4469_3896_z0 = bpy.data.objects.new('Movel_bones_4469_3896_z0', me_movel_bones_4469_3896_z0)
ob_movel_statue_4464_3900_z0 = bpy.data.objects.new('Movel_statue_4464_3900_z0', me_movel_statue_4464_3900_z0)
ob_movel_spiderweb_4465_3900_z0 = bpy.data.objects.new('Movel_spiderweb_4465_3900_z0', me_movel_spiderweb_4465_3900_z0)
ob_movel_candelabra_4466_3900_z0 = bpy.data.objects.new('Movel_candelabra_4466_3900_z0', me_movel_candelabra_4466_3900_z0)
ob_movel_bone_shards_4466_3901_z0 = bpy.data.objects.new('Movel_bone_shards_4466_3901_z0', me_movel_bone_shards_4466_3901_z0)
ob_movel_bones_4465_3903_z0 = bpy.data.objects.new('Movel_bones_4465_3903_z0', me_movel_bones_4465_3903_z0)
ob_movel_debris_4464_3904_z0 = bpy.data.objects.new('Movel_debris_4464_3904_z0', me_movel_debris_4464_3904_z0)
ob_movel_skull_4467_3905_z0 = bpy.data.objects.new('Movel_skull_4467_3905_z0', me_movel_skull_4467_3905_z0)
ob_movel_bones_4464_3907_z0 = bpy.data.objects.new('Movel_bones_4464_3907_z0', me_movel_bones_4464_3907_z0)
ob_movel_spine_4467_3907_z0 = bpy.data.objects.new('Movel_spine_4467_3907_z0', me_movel_spine_4467_3907_z0)
ob_movel_bones_4466_3911_z0 = bpy.data.objects.new('Movel_bones_4466_3911_z0', me_movel_bones_4466_3911_z0)

# ---- transforms, parenting, visibility, modifiers, constraints
ob_parede_externa_norte_y3896_x4467_4467.location = (-0.5, -9.5, 0.0)
ob_parede_externa_norte_y3896_x4467_4467.empty_display_type = 'CUBE'
ob_bloco_dungeon_wall_4467_3896_z0.parent = ob_parede_externa_norte_y3896_x4467_4467
ob_bloco_dungeon_wall_4467_3896_z0.matrix_parent_inverse = Matrix(((1.0, -0.0, 0.0, 0.5), (-0.0, 1.0, -0.0, 9.5), (0.0, -0.0, 1.0, -0.0), (-0.0, 0.0, -0.0, 1.0)))
ob_bloco_dungeon_wall_4467_3896_z0.location = (-0.5, -9.825, 1.32)
ob_parede_externa_norte_y3896_x4471_4471.location = (3.5, -9.5, 0.0)
ob_parede_externa_norte_y3896_x4471_4471.empty_display_type = 'CUBE'
ob_bloco_dungeon_wall_4471_3896_z0.parent = ob_parede_externa_norte_y3896_x4471_4471
ob_bloco_dungeon_wall_4471_3896_z0.matrix_parent_inverse = Matrix(((1.0, -0.0, 0.0, -3.5), (-0.0, 1.0, -0.0, 9.5), (0.0, -0.0, 1.0, -0.0), (-0.0, 0.0, -0.0, 1.0)))
ob_bloco_dungeon_wall_4471_3896_z0.location = (3.5, -9.825, 1.32)
ob_parede_externa_sul_y3915_x4464_4471.location = (0.0, 9.5, 0.0)
ob_parede_externa_sul_y3915_x4464_4471.empty_display_type = 'CUBE'
ob_bloco_dungeon_wall_4464_3915_z0.parent = ob_parede_externa_sul_y3915_x4464_4471
ob_bloco_dungeon_wall_4464_3915_z0.matrix_parent_inverse = Matrix(((1.0, -0.0, 0.0, -0.0), (-0.0, 1.0, -0.0, -9.5), (0.0, -0.0, 1.0, -0.0), (-0.0, 0.0, -0.0, 1.0)))
ob_bloco_dungeon_wall_4464_3915_z0.location = (-3.5, 9.175, 1.32)
ob_bloco_dungeon_wall_4465_3915_z0.parent = ob_parede_externa_sul_y3915_x4464_4471
ob_bloco_dungeon_wall_4465_3915_z0.matrix_parent_inverse = Matrix(((1.0, -0.0, 0.0, -0.0), (-0.0, 1.0, -0.0, -9.5), (0.0, -0.0, 1.0, -0.0), (-0.0, 0.0, -0.0, 1.0)))
ob_bloco_dungeon_wall_4465_3915_z0.location = (-2.5, 9.175, 1.32)
ob_bloco_dungeon_wall_4466_3915_z0.parent = ob_parede_externa_sul_y3915_x4464_4471
ob_bloco_dungeon_wall_4466_3915_z0.matrix_parent_inverse = Matrix(((1.0, -0.0, 0.0, -0.0), (-0.0, 1.0, -0.0, -9.5), (0.0, -0.0, 1.0, -0.0), (-0.0, 0.0, -0.0, 1.0)))
ob_bloco_dungeon_wall_4466_3915_z0.location = (-1.5, 9.175, 1.32)
ob_bloco_dungeon_wall_4467_3915_z0.parent = ob_parede_externa_sul_y3915_x4464_4471
ob_bloco_dungeon_wall_4467_3915_z0.matrix_parent_inverse = Matrix(((1.0, -0.0, 0.0, -0.0), (-0.0, 1.0, -0.0, -9.5), (0.0, -0.0, 1.0, -0.0), (-0.0, 0.0, -0.0, 1.0)))
ob_bloco_dungeon_wall_4467_3915_z0.location = (-0.5, 9.175, 1.32)
ob_bloco_dungeon_wall_4468_3915_z0.parent = ob_parede_externa_sul_y3915_x4464_4471
ob_bloco_dungeon_wall_4468_3915_z0.matrix_parent_inverse = Matrix(((1.0, -0.0, 0.0, -0.0), (-0.0, 1.0, -0.0, -9.5), (0.0, -0.0, 1.0, -0.0), (-0.0, 0.0, -0.0, 1.0)))
ob_bloco_dungeon_wall_4468_3915_z0.location = (0.5, 9.175, 1.32)
ob_bloco_dungeon_wall_4469_3915_z0.parent = ob_parede_externa_sul_y3915_x4464_4471
ob_bloco_dungeon_wall_4469_3915_z0.matrix_parent_inverse = Matrix(((1.0, -0.0, 0.0, -0.0), (-0.0, 1.0, -0.0, -9.5), (0.0, -0.0, 1.0, -0.0), (-0.0, 0.0, -0.0, 1.0)))
ob_bloco_dungeon_wall_4469_3915_z0.location = (1.5, 9.175, 1.32)
ob_bloco_dungeon_wall_4470_3915_z0.parent = ob_parede_externa_sul_y3915_x4464_4471
ob_bloco_dungeon_wall_4470_3915_z0.matrix_parent_inverse = Matrix(((1.0, -0.0, 0.0, -0.0), (-0.0, 1.0, -0.0, -9.5), (0.0, -0.0, 1.0, -0.0), (-0.0, 0.0, -0.0, 1.0)))
ob_bloco_dungeon_wall_4470_3915_z0.location = (2.5, 9.175, 1.32)
ob_bloco_dungeon_wall_4471_3915_z0.parent = ob_parede_externa_sul_y3915_x4464_4471
ob_bloco_dungeon_wall_4471_3915_z0.matrix_parent_inverse = Matrix(((1.0, -0.0, 0.0, -0.0), (-0.0, 1.0, -0.0, -9.5), (0.0, -0.0, 1.0, -0.0), (-0.0, 0.0, -0.0, 1.0)))
ob_bloco_dungeon_wall_4471_3915_z0.location = (3.5, 9.175, 1.32)
ob_parede_externa_oeste_x4464_y3899_3899.location = (-3.5, -6.5, 0.0)
ob_parede_externa_oeste_x4464_y3899_3899.empty_display_type = 'CUBE'
ob_bloco_dungeon_wall_4464_3899_z0.parent = ob_parede_externa_oeste_x4464_y3899_3899
ob_bloco_dungeon_wall_4464_3899_z0.matrix_parent_inverse = Matrix(((1.0, -0.0, 0.0, 3.5), (-0.0, 1.0, -0.0, 6.5), (0.0, -0.0, 1.0, -0.0), (-0.0, 0.0, -0.0, 1.0)))
ob_bloco_dungeon_wall_4464_3899_z0.location = (-3.825, -6.5, 1.32)
ob_parede_externa_leste_x4471_y3897_3914.location = (3.5, 0.0, 0.0)
ob_parede_externa_leste_x4471_y3897_3914.empty_display_type = 'CUBE'
ob_bloco_dungeon_wall_4471_3897_z0.parent = ob_parede_externa_leste_x4471_y3897_3914
ob_bloco_dungeon_wall_4471_3897_z0.matrix_parent_inverse = Matrix(((1.0, -0.0, 0.0, -3.5), (-0.0, 1.0, -0.0, 0.0), (0.0, -0.0, 1.0, -0.0), (-0.0, 0.0, -0.0, 1.0)))
ob_bloco_dungeon_wall_4471_3897_z0.location = (3.175, -8.5, 1.32)
ob_bloco_dungeon_wall_4471_3898_z0.parent = ob_parede_externa_leste_x4471_y3897_3914
ob_bloco_dungeon_wall_4471_3898_z0.matrix_parent_inverse = Matrix(((1.0, -0.0, 0.0, -3.5), (-0.0, 1.0, -0.0, 0.0), (0.0, -0.0, 1.0, -0.0), (-0.0, 0.0, -0.0, 1.0)))
ob_bloco_dungeon_wall_4471_3898_z0.location = (3.175, -7.5, 1.32)
ob_bloco_dungeon_wall_4471_3899_z0.parent = ob_parede_externa_leste_x4471_y3897_3914
ob_bloco_dungeon_wall_4471_3899_z0.matrix_parent_inverse = Matrix(((1.0, -0.0, 0.0, -3.5), (-0.0, 1.0, -0.0, 0.0), (0.0, -0.0, 1.0, -0.0), (-0.0, 0.0, -0.0, 1.0)))
ob_bloco_dungeon_wall_4471_3899_z0.location = (3.175, -6.5, 1.32)
ob_bloco_dungeon_wall_4471_3900_z0.parent = ob_parede_externa_leste_x4471_y3897_3914
ob_bloco_dungeon_wall_4471_3900_z0.matrix_parent_inverse = Matrix(((1.0, -0.0, 0.0, -3.5), (-0.0, 1.0, -0.0, 0.0), (0.0, -0.0, 1.0, -0.0), (-0.0, 0.0, -0.0, 1.0)))
ob_bloco_dungeon_wall_4471_3900_z0.location = (3.175, -5.5, 1.32)
ob_bloco_dungeon_wall_4471_3901_z0.parent = ob_parede_externa_leste_x4471_y3897_3914
ob_bloco_dungeon_wall_4471_3901_z0.matrix_parent_inverse = Matrix(((1.0, -0.0, 0.0, -3.5), (-0.0, 1.0, -0.0, 0.0), (0.0, -0.0, 1.0, -0.0), (-0.0, 0.0, -0.0, 1.0)))
ob_bloco_dungeon_wall_4471_3901_z0.location = (3.175, -4.5, 1.32)
ob_bloco_dungeon_wall_4471_3902_z0.parent = ob_parede_externa_leste_x4471_y3897_3914
ob_bloco_dungeon_wall_4471_3902_z0.matrix_parent_inverse = Matrix(((1.0, -0.0, 0.0, -3.5), (-0.0, 1.0, -0.0, 0.0), (0.0, -0.0, 1.0, -0.0), (-0.0, 0.0, -0.0, 1.0)))
ob_bloco_dungeon_wall_4471_3902_z0.location = (3.175, -3.5, 1.32)
ob_bloco_dungeon_wall_4471_3903_z0.parent = ob_parede_externa_leste_x4471_y3897_3914
ob_bloco_dungeon_wall_4471_3903_z0.matrix_parent_inverse = Matrix(((1.0, -0.0, 0.0, -3.5), (-0.0, 1.0, -0.0, 0.0), (0.0, -0.0, 1.0, -0.0), (-0.0, 0.0, -0.0, 1.0)))
ob_bloco_dungeon_wall_4471_3903_z0.location = (3.175, -2.5, 1.32)
ob_bloco_dungeon_wall_4471_3904_z0.parent = ob_parede_externa_leste_x4471_y3897_3914
ob_bloco_dungeon_wall_4471_3904_z0.matrix_parent_inverse = Matrix(((1.0, -0.0, 0.0, -3.5), (-0.0, 1.0, -0.0, 0.0), (0.0, -0.0, 1.0, -0.0), (-0.0, 0.0, -0.0, 1.0)))
ob_bloco_dungeon_wall_4471_3904_z0.location = (3.175, -1.5, 1.32)
ob_bloco_dungeon_wall_4471_3905_z0.parent = ob_parede_externa_leste_x4471_y3897_3914
ob_bloco_dungeon_wall_4471_3905_z0.matrix_parent_inverse = Matrix(((1.0, -0.0, 0.0, -3.5), (-0.0, 1.0, -0.0, 0.0), (0.0, -0.0, 1.0, -0.0), (-0.0, 0.0, -0.0, 1.0)))
ob_bloco_dungeon_wall_4471_3905_z0.location = (3.175, -0.5, 1.32)
ob_bloco_dungeon_wall_4471_3906_z0.parent = ob_parede_externa_leste_x4471_y3897_3914
ob_bloco_dungeon_wall_4471_3906_z0.matrix_parent_inverse = Matrix(((1.0, -0.0, 0.0, -3.5), (-0.0, 1.0, -0.0, 0.0), (0.0, -0.0, 1.0, -0.0), (-0.0, 0.0, -0.0, 1.0)))
ob_bloco_dungeon_wall_4471_3906_z0.location = (3.175, 0.5, 1.32)
ob_bloco_dungeon_wall_4471_3907_z0.parent = ob_parede_externa_leste_x4471_y3897_3914
ob_bloco_dungeon_wall_4471_3907_z0.matrix_parent_inverse = Matrix(((1.0, -0.0, 0.0, -3.5), (-0.0, 1.0, -0.0, 0.0), (0.0, -0.0, 1.0, -0.0), (-0.0, 0.0, -0.0, 1.0)))
ob_bloco_dungeon_wall_4471_3907_z0.location = (3.175, 1.5, 1.32)
ob_bloco_dungeon_wall_4471_3908_z0.parent = ob_parede_externa_leste_x4471_y3897_3914
ob_bloco_dungeon_wall_4471_3908_z0.matrix_parent_inverse = Matrix(((1.0, -0.0, 0.0, -3.5), (-0.0, 1.0, -0.0, 0.0), (0.0, -0.0, 1.0, -0.0), (-0.0, 0.0, -0.0, 1.0)))
ob_bloco_dungeon_wall_4471_3908_z0.location = (3.175, 2.5, 1.32)
ob_bloco_dungeon_wall_4471_3909_z0.parent = ob_parede_externa_leste_x4471_y3897_3914
ob_bloco_dungeon_wall_4471_3909_z0.matrix_parent_inverse = Matrix(((1.0, -0.0, 0.0, -3.5), (-0.0, 1.0, -0.0, 0.0), (0.0, -0.0, 1.0, -0.0), (-0.0, 0.0, -0.0, 1.0)))
ob_bloco_dungeon_wall_4471_3909_z0.location = (3.175, 3.5, 1.32)
ob_bloco_dungeon_wall_4471_3910_z0.parent = ob_parede_externa_leste_x4471_y3897_3914
ob_bloco_dungeon_wall_4471_3910_z0.matrix_parent_inverse = Matrix(((1.0, -0.0, 0.0, -3.5), (-0.0, 1.0, -0.0, 0.0), (0.0, -0.0, 1.0, -0.0), (-0.0, 0.0, -0.0, 1.0)))
ob_bloco_dungeon_wall_4471_3910_z0.location = (3.175, 4.5, 1.32)
ob_bloco_dungeon_wall_4471_3911_z0.parent = ob_parede_externa_leste_x4471_y3897_3914
ob_bloco_dungeon_wall_4471_3911_z0.matrix_parent_inverse = Matrix(((1.0, -0.0, 0.0, -3.5), (-0.0, 1.0, -0.0, 0.0), (0.0, -0.0, 1.0, -0.0), (-0.0, 0.0, -0.0, 1.0)))
ob_bloco_dungeon_wall_4471_3911_z0.location = (3.175, 5.5, 1.32)
ob_bloco_dungeon_wall_4471_3912_z0.parent = ob_parede_externa_leste_x4471_y3897_3914
ob_bloco_dungeon_wall_4471_3912_z0.matrix_parent_inverse = Matrix(((1.0, -0.0, 0.0, -3.5), (-0.0, 1.0, -0.0, 0.0), (0.0, -0.0, 1.0, -0.0), (-0.0, 0.0, -0.0, 1.0)))
ob_bloco_dungeon_wall_4471_3912_z0.location = (3.175, 6.5, 1.32)
ob_bloco_dungeon_wall_4471_3913_z0.parent = ob_parede_externa_leste_x4471_y3897_3914
ob_bloco_dungeon_wall_4471_3913_z0.matrix_parent_inverse = Matrix(((1.0, -0.0, 0.0, -3.5), (-0.0, 1.0, -0.0, 0.0), (0.0, -0.0, 1.0, -0.0), (-0.0, 0.0, -0.0, 1.0)))
ob_bloco_dungeon_wall_4471_3913_z0.location = (3.175, 7.5, 1.32)
ob_bloco_dungeon_wall_4471_3914_z0.parent = ob_parede_externa_leste_x4471_y3897_3914
ob_bloco_dungeon_wall_4471_3914_z0.matrix_parent_inverse = Matrix(((1.0, -0.0, 0.0, -3.5), (-0.0, 1.0, -0.0, 0.0), (0.0, -0.0, 1.0, -0.0), (-0.0, 0.0, -0.0, 1.0)))
ob_bloco_dungeon_wall_4471_3914_z0.location = (3.175, 8.5, 1.32)
ob_parede_interna_ew_03_y3897_x4467_4467.location = (-0.5, -8.5, 0.0)
ob_parede_interna_ew_03_y3897_x4467_4467.empty_display_type = 'CUBE'
ob_bloco_dungeon_wall_4467_3897_z0.parent = ob_parede_interna_ew_03_y3897_x4467_4467
ob_bloco_dungeon_wall_4467_3897_z0.matrix_parent_inverse = Matrix(((1.0, -0.0, 0.0, 0.5), (-0.0, 1.0, -0.0, 8.5), (0.0, -0.0, 1.0, -0.0), (-0.0, 0.0, -0.0, 1.0)))
ob_bloco_dungeon_wall_4467_3897_z0.location = (-0.5, -8.825, 1.32)
ob_parede_interna_ew_04_y3898_x4467_4467.location = (-0.5, -7.5, 0.0)
ob_parede_interna_ew_04_y3898_x4467_4467.empty_display_type = 'CUBE'
ob_bloco_dungeon_wall_4467_3898_z0.parent = ob_parede_interna_ew_04_y3898_x4467_4467
ob_bloco_dungeon_wall_4467_3898_z0.matrix_parent_inverse = Matrix(((1.0, -0.0, 0.0, 0.5), (-0.0, 1.0, -0.0, 7.5), (0.0, -0.0, 1.0, -0.0), (-0.0, 0.0, -0.0, 1.0)))
ob_bloco_dungeon_wall_4467_3898_z0.location = (-0.5, -7.825, 1.32)
ob_parede_interna_ew_05_y3899_x4465_4468.location = (-1.0, -6.5, 0.0)
ob_parede_interna_ew_05_y3899_x4465_4468.empty_display_type = 'CUBE'
ob_bloco_dungeon_wall_4465_3899_z0.parent = ob_parede_interna_ew_05_y3899_x4465_4468
ob_bloco_dungeon_wall_4465_3899_z0.matrix_parent_inverse = Matrix(((1.0, -0.0, 0.0, 1.0), (-0.0, 1.0, -0.0, 6.5), (0.0, -0.0, 1.0, -0.0), (-0.0, 0.0, -0.0, 1.0)))
ob_bloco_dungeon_wall_4465_3899_z0.location = (-2.5, -6.825, 1.32)
ob_bloco_dungeon_wall_4466_3899_z0.parent = ob_parede_interna_ew_05_y3899_x4465_4468
ob_bloco_dungeon_wall_4466_3899_z0.matrix_parent_inverse = Matrix(((1.0, -0.0, 0.0, 1.0), (-0.0, 1.0, -0.0, 6.5), (0.0, -0.0, 1.0, -0.0), (-0.0, 0.0, -0.0, 1.0)))
ob_bloco_dungeon_wall_4466_3899_z0.location = (-1.5, -6.825, 1.32)
ob_bloco_dungeon_wall_4467_3899_z0.parent = ob_parede_interna_ew_05_y3899_x4465_4468
ob_bloco_dungeon_wall_4467_3899_z0.matrix_parent_inverse = Matrix(((1.0, -0.0, 0.0, 1.0), (-0.0, 1.0, -0.0, 6.5), (0.0, -0.0, 1.0, -0.0), (-0.0, 0.0, -0.0, 1.0)))
ob_bloco_dungeon_wall_4467_3899_z0.location = (-0.5, -6.825, 1.32)
ob_bloco_dungeon_wall_4468_3899_z0.parent = ob_parede_interna_ew_05_y3899_x4465_4468
ob_bloco_dungeon_wall_4468_3899_z0.matrix_parent_inverse = Matrix(((1.0, -0.0, 0.0, 1.0), (-0.0, 1.0, -0.0, 6.5), (0.0, -0.0, 1.0, -0.0), (-0.0, 0.0, -0.0, 1.0)))
ob_bloco_dungeon_wall_4468_3899_z0.location = (0.5, -6.825, 1.32)
ob_moveis_decoracoes.location = (0.0, 0.0, 0.0)
ob_moveis_decoracoes.empty_display_type = 'CUBE'
ob_movel_portrait_4468_3896_z0.parent = ob_moveis_decoracoes
ob_movel_portrait_4468_3896_z0.location = (0.5, -9.5, 0.06)
ob_movel_bones_4469_3896_z0.parent = ob_moveis_decoracoes
ob_movel_bones_4469_3896_z0.location = (1.5, -9.5, 0.06)
ob_movel_statue_4464_3900_z0.parent = ob_moveis_decoracoes
ob_movel_statue_4464_3900_z0.location = (-3.5, -5.5, 0.9)
ob_movel_spiderweb_4465_3900_z0.parent = ob_moveis_decoracoes
ob_movel_spiderweb_4465_3900_z0.location = (-2.5, -5.5, 0.06)
ob_movel_candelabra_4466_3900_z0.parent = ob_moveis_decoracoes
ob_movel_candelabra_4466_3900_z0.location = (-1.5, -5.5, 0.9)
ob_movel_bone_shards_4466_3901_z0.parent = ob_moveis_decoracoes
ob_movel_bone_shards_4466_3901_z0.location = (-1.5, -4.5, 0.06)
ob_movel_bones_4465_3903_z0.parent = ob_moveis_decoracoes
ob_movel_bones_4465_3903_z0.location = (-2.5, -2.5, 0.06)
ob_movel_debris_4464_3904_z0.parent = ob_moveis_decoracoes
ob_movel_debris_4464_3904_z0.location = (-3.5, -1.5, 0.06)
ob_movel_skull_4467_3905_z0.parent = ob_moveis_decoracoes
ob_movel_skull_4467_3905_z0.location = (-0.5, -0.5, 0.06)
ob_movel_bones_4464_3907_z0.parent = ob_moveis_decoracoes
ob_movel_bones_4464_3907_z0.location = (-3.5, 1.5, 0.06)
ob_movel_spine_4467_3907_z0.parent = ob_moveis_decoracoes
ob_movel_spine_4467_3907_z0.location = (-0.5, 1.5, 0.06)
ob_movel_bones_4466_3911_z0.parent = ob_moveis_decoracoes
ob_movel_bones_4466_3911_z0.location = (-1.5, 5.5, 0.06)

# ---- collection membership
col_01_paredes_externas.objects.link(ob_parede_externa_norte_y3896_x4467_4467)
col_01_paredes_externas.objects.link(ob_bloco_dungeon_wall_4467_3896_z0)
col_01_paredes_externas.objects.link(ob_parede_externa_norte_y3896_x4471_4471)
col_01_paredes_externas.objects.link(ob_bloco_dungeon_wall_4471_3896_z0)
col_01_paredes_externas.objects.link(ob_parede_externa_sul_y3915_x4464_4471)
col_01_paredes_externas.objects.link(ob_bloco_dungeon_wall_4464_3915_z0)
col_01_paredes_externas.objects.link(ob_bloco_dungeon_wall_4465_3915_z0)
col_01_paredes_externas.objects.link(ob_bloco_dungeon_wall_4466_3915_z0)
col_01_paredes_externas.objects.link(ob_bloco_dungeon_wall_4467_3915_z0)
col_01_paredes_externas.objects.link(ob_bloco_dungeon_wall_4468_3915_z0)
col_01_paredes_externas.objects.link(ob_bloco_dungeon_wall_4469_3915_z0)
col_01_paredes_externas.objects.link(ob_bloco_dungeon_wall_4470_3915_z0)
col_01_paredes_externas.objects.link(ob_bloco_dungeon_wall_4471_3915_z0)
col_01_paredes_externas.objects.link(ob_parede_externa_oeste_x4464_y3899_3899)
col_01_paredes_externas.objects.link(ob_bloco_dungeon_wall_4464_3899_z0)
col_01_paredes_externas.objects.link(ob_parede_externa_leste_x4471_y3897_3914)
col_01_paredes_externas.objects.link(ob_bloco_dungeon_wall_4471_3897_z0)
col_01_paredes_externas.objects.link(ob_bloco_dungeon_wall_4471_3898_z0)
col_01_paredes_externas.objects.link(ob_bloco_dungeon_wall_4471_3899_z0)
col_01_paredes_externas.objects.link(ob_bloco_dungeon_wall_4471_3900_z0)
col_01_paredes_externas.objects.link(ob_bloco_dungeon_wall_4471_3901_z0)
col_01_paredes_externas.objects.link(ob_bloco_dungeon_wall_4471_3902_z0)
col_01_paredes_externas.objects.link(ob_bloco_dungeon_wall_4471_3903_z0)
col_01_paredes_externas.objects.link(ob_bloco_dungeon_wall_4471_3904_z0)
col_01_paredes_externas.objects.link(ob_bloco_dungeon_wall_4471_3905_z0)
col_01_paredes_externas.objects.link(ob_bloco_dungeon_wall_4471_3906_z0)
col_01_paredes_externas.objects.link(ob_bloco_dungeon_wall_4471_3907_z0)
col_01_paredes_externas.objects.link(ob_bloco_dungeon_wall_4471_3908_z0)
col_01_paredes_externas.objects.link(ob_bloco_dungeon_wall_4471_3909_z0)
col_01_paredes_externas.objects.link(ob_bloco_dungeon_wall_4471_3910_z0)
col_01_paredes_externas.objects.link(ob_bloco_dungeon_wall_4471_3911_z0)
col_01_paredes_externas.objects.link(ob_bloco_dungeon_wall_4471_3912_z0)
col_01_paredes_externas.objects.link(ob_bloco_dungeon_wall_4471_3913_z0)
col_01_paredes_externas.objects.link(ob_bloco_dungeon_wall_4471_3914_z0)
col_02_paredes_internas.objects.link(ob_parede_interna_ew_03_y3897_x4467_4467)
col_02_paredes_internas.objects.link(ob_bloco_dungeon_wall_4467_3897_z0)
col_02_paredes_internas.objects.link(ob_parede_interna_ew_04_y3898_x4467_4467)
col_02_paredes_internas.objects.link(ob_bloco_dungeon_wall_4467_3898_z0)
col_02_paredes_internas.objects.link(ob_parede_interna_ew_05_y3899_x4465_4468)
col_02_paredes_internas.objects.link(ob_bloco_dungeon_wall_4465_3899_z0)
col_02_paredes_internas.objects.link(ob_bloco_dungeon_wall_4466_3899_z0)
col_02_paredes_internas.objects.link(ob_bloco_dungeon_wall_4467_3899_z0)
col_02_paredes_internas.objects.link(ob_bloco_dungeon_wall_4468_3899_z0)
col_04_moveis_decoracoes.objects.link(ob_moveis_decoracoes)
col_04_moveis_decoracoes.objects.link(ob_movel_portrait_4468_3896_z0)
col_04_moveis_decoracoes.objects.link(ob_movel_bones_4469_3896_z0)
col_04_moveis_decoracoes.objects.link(ob_movel_statue_4464_3900_z0)
col_04_moveis_decoracoes.objects.link(ob_movel_spiderweb_4465_3900_z0)
col_04_moveis_decoracoes.objects.link(ob_movel_candelabra_4466_3900_z0)
col_04_moveis_decoracoes.objects.link(ob_movel_bone_shards_4466_3901_z0)
col_04_moveis_decoracoes.objects.link(ob_movel_bones_4465_3903_z0)
col_04_moveis_decoracoes.objects.link(ob_movel_debris_4464_3904_z0)
col_04_moveis_decoracoes.objects.link(ob_movel_skull_4467_3905_z0)
col_04_moveis_decoracoes.objects.link(ob_movel_bones_4464_3907_z0)
col_04_moveis_decoracoes.objects.link(ob_movel_spine_4467_3907_z0)
col_04_moveis_decoracoes.objects.link(ob_movel_bones_4466_3911_z0)

# ---- scene / render settings (as saved in the file)
scene.frame_start = 1; scene.frame_end = 250; scene.frame_set(1)
scene.render.engine = 'BLENDER_EEVEE_NEXT'
scene.render.bake_bias = 0.0
scene.render.bake_samples = 0
scene.cycles.sampling_pattern = 'TABULATED_SOBOL'
scene.eevee.use_volume_custom_range = False
bpy.context.view_layer.update()

# ---- added for rendering (the .blend has no active camera and no usable light): camera, sun + grey world if the file has none
cam_auto = bpy.data.cameras.new('AutoCamera')
cam_auto.lens = 50.0
cam_auto.sensor_width = 36.0
cam_auto.clip_end = 1000.0
ob_auto_camera = bpy.data.objects.new('AutoCamera', cam_auto)
scene.collection.objects.link(ob_auto_camera)
ob_auto_camera.location = (19.5262, -23.7565, 16.941)
ob_auto_camera.rotation_euler = (1.09748, -7.21219e-08, 0.694738)
scene.camera = ob_auto_camera
light_auto_sun = bpy.data.lights.new('AutoSun', 'SUN')
light_auto_sun.energy = 3.0
light_auto_sun.angle = 0.0523599
ob_auto_sun = bpy.data.objects.new('AutoSun', light_auto_sun)
scene.collection.objects.link(ob_auto_sun)
ob_auto_sun.rotation_euler = (0.872665, 0.174533, 0.523599)
if scene.world is None:
    world_auto = bpy.data.worlds.new('AutoWorld')
    world_auto.color = (0.3, 0.3, 0.3)
    scene.world = world_auto
bpy.context.view_layer.update()
